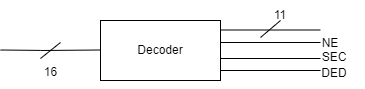

The diagram above was exported from draw.io. Its source (the exported page's mxGraphModel, read from the mxfile embedded in the PNG):
<mxGraphModel dx="1038" dy="489" grid="1" gridSize="10" guides="1" tooltips="1" connect="1" arrows="1" fold="1" page="1" pageScale="1" pageWidth="827" pageHeight="1169" math="0" shadow="0">
  <root>
    <mxCell id="0" />
    <mxCell id="1" parent="0" />
    <mxCell id="HTDfOqUK5zoHpGhpCODu-1" value="Decoder" style="rounded=0;whiteSpace=wrap;html=1;" vertex="1" parent="1">
      <mxGeometry x="370" y="200" width="120" height="60" as="geometry" />
    </mxCell>
    <mxCell id="HTDfOqUK5zoHpGhpCODu-5" value="" style="endArrow=none;html=1;strokeWidth=1;rounded=0;startArrow=none;" edge="1" parent="1" source="HTDfOqUK5zoHpGhpCODu-6">
      <mxGeometry width="100" relative="1" as="geometry">
        <mxPoint x="270" y="229.5" as="sourcePoint" />
        <mxPoint x="370" y="229.5" as="targetPoint" />
        <Array as="points">
          <mxPoint x="310" y="230" />
        </Array>
      </mxGeometry>
    </mxCell>
    <mxCell id="HTDfOqUK5zoHpGhpCODu-6" value="16" style="verticalLabelPosition=bottom;shadow=0;dashed=0;align=center;html=1;verticalAlign=top;shape=mxgraph.electrical.transmission.bus_width;pointerEvents=1;" vertex="1" parent="1">
      <mxGeometry x="310" y="222" width="20" height="16" as="geometry" />
    </mxCell>
    <mxCell id="HTDfOqUK5zoHpGhpCODu-7" value="" style="endArrow=none;html=1;strokeWidth=1;rounded=0;" edge="1" parent="1" target="HTDfOqUK5zoHpGhpCODu-6">
      <mxGeometry width="100" relative="1" as="geometry">
        <mxPoint x="270" y="229.5" as="sourcePoint" />
        <mxPoint x="370" y="229.5" as="targetPoint" />
        <Array as="points" />
      </mxGeometry>
    </mxCell>
    <mxCell id="HTDfOqUK5zoHpGhpCODu-8" value="" style="endArrow=none;html=1;strokeWidth=1;rounded=0;" edge="1" parent="1">
      <mxGeometry width="100" relative="1" as="geometry">
        <mxPoint x="490" y="209.5" as="sourcePoint" />
        <mxPoint x="590" y="209.5" as="targetPoint" />
      </mxGeometry>
    </mxCell>
    <mxCell id="HTDfOqUK5zoHpGhpCODu-9" value="" style="verticalLabelPosition=bottom;shadow=0;dashed=0;align=center;html=1;verticalAlign=top;shape=mxgraph.electrical.transmission.bus_width;pointerEvents=1;" vertex="1" parent="1">
      <mxGeometry x="530" y="200" width="20" height="17" as="geometry" />
    </mxCell>
    <mxCell id="HTDfOqUK5zoHpGhpCODu-11" value="" style="endArrow=none;html=1;strokeWidth=1;rounded=0;" edge="1" parent="1">
      <mxGeometry width="100" relative="1" as="geometry">
        <mxPoint x="490" y="222" as="sourcePoint" />
        <mxPoint x="590" y="222" as="targetPoint" />
      </mxGeometry>
    </mxCell>
    <mxCell id="HTDfOqUK5zoHpGhpCODu-12" value="" style="endArrow=none;html=1;strokeWidth=1;rounded=0;" edge="1" parent="1">
      <mxGeometry width="100" relative="1" as="geometry">
        <mxPoint x="490" y="238" as="sourcePoint" />
        <mxPoint x="590" y="238" as="targetPoint" />
      </mxGeometry>
    </mxCell>
    <mxCell id="HTDfOqUK5zoHpGhpCODu-13" value="" style="endArrow=none;html=1;strokeWidth=1;rounded=0;" edge="1" parent="1">
      <mxGeometry width="100" relative="1" as="geometry">
        <mxPoint x="490" y="250" as="sourcePoint" />
        <mxPoint x="590" y="250" as="targetPoint" />
      </mxGeometry>
    </mxCell>
    <mxCell id="HTDfOqUK5zoHpGhpCODu-14" value="11" style="text;html=1;strokeColor=none;fillColor=none;align=center;verticalAlign=middle;whiteSpace=wrap;rounded=0;" vertex="1" parent="1">
      <mxGeometry x="520" y="180" width="60" height="30" as="geometry" />
    </mxCell>
    <mxCell id="HTDfOqUK5zoHpGhpCODu-15" value="NE" style="text;html=1;strokeColor=none;fillColor=none;align=center;verticalAlign=middle;whiteSpace=wrap;rounded=0;" vertex="1" parent="1">
      <mxGeometry x="570" y="208" width="60" height="30" as="geometry" />
    </mxCell>
    <mxCell id="HTDfOqUK5zoHpGhpCODu-16" value="SEC" style="text;html=1;strokeColor=none;fillColor=none;align=center;verticalAlign=middle;whiteSpace=wrap;rounded=0;" vertex="1" parent="1">
      <mxGeometry x="574" y="222" width="60" height="30" as="geometry" />
    </mxCell>
    <mxCell id="HTDfOqUK5zoHpGhpCODu-17" value="DED" style="text;html=1;strokeColor=none;fillColor=none;align=center;verticalAlign=middle;whiteSpace=wrap;rounded=0;" vertex="1" parent="1">
      <mxGeometry x="574" y="238" width="60" height="30" as="geometry" />
    </mxCell>
  </root>
</mxGraphModel>